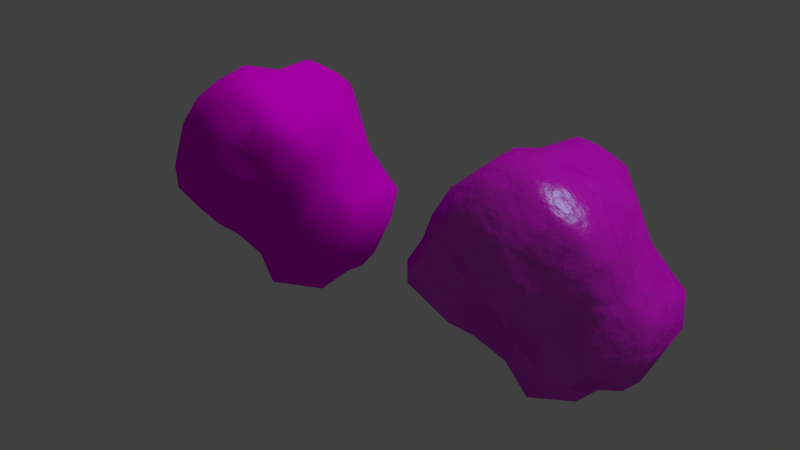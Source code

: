 # Source: rock5.blend  (saved by Blender 2.73.0; exported with 4.5.12 LTS)
import bpy
from mathutils import Matrix  # noqa: F401  (used for matrix-valued properties, if any)

bpy.ops.wm.read_factory_settings(use_empty=True)
scene = bpy.context.scene
scene.name = 'Scene'

# ---- collections
col_collection_1 = bpy.data.collections.new('Collection 1'); scene.collection.children.link(col_collection_1)

# ---- images (referenced by path relative to the original .blend; pixels are not part of the script)
import os
ASSET_DIR = os.environ.get("B2B_ASSET_DIR", "")  # directory of the original .blend (textures are referenced by path, not embedded)
HERE = os.path.dirname(os.path.abspath(__file__))  # packed textures are extracted next to this script under _unpacked/

def load_image(name, relpath, width, height, colorspace="sRGB"):
    """Load a texture the original file referenced (path relative to the .blend, or extracted next to this script)."""
    p = next((c for c in (os.path.join(HERE, relpath), os.path.join(ASSET_DIR, relpath)) if relpath and os.path.exists(c)), "")
    if p:
        img = bpy.data.images.load(p, check_existing=True)
        img.name = name
    else:  # same state as the original file: an image datablock whose file is absent (Cycles renders it pink)
        img = bpy.data.images.new(name, width, height)
        img.source = "FILE"
        img.filepath = "//" + (relpath or name)
    img.colorspace_settings.name = colorspace
    return img
img_icetexture_png = load_image('IceTexture.png', 'IceTexture.png', 1024, 1024, 'sRGB')
img_ice_ice_baby___blue_stock_texture_by_jrmb_stock_d690u7c_png = load_image('ice_ice_baby___blue_stock_texture_by_jrmb_stock-d690u7c.png', 'ice_ice_baby___blue_stock_texture_by_jrmb_stock-d690u7c.png', 1024, 1024, 'sRGB')

# ---- materials (node trees are filled in below, after node groups)
mat_material = bpy.data.materials.new('Material')
mat_material.alpha_threshold = 0.0
mat_material.roughness = 0.5
mat_material.line_color = (0.0, 0.0, 0.0, 1.0)
mat_material_003 = bpy.data.materials.new('Material.003')
mat_material_003.alpha_threshold = 0.0
mat_material_003.diffuse_color = (1.0, 1.0, 1.0, 1.0)
mat_material_003.roughness = 0.5

# ---- material node trees
mat_material.use_nodes = True; mat_material.node_tree.nodes.clear()
_N = mat_material.node_tree.nodes; _L = mat_material.node_tree.links
n0 = _N.new('ShaderNodeTexCoord'); n0.name = 'Texture Coordinate'; n0.location = (-943, 257)
n1 = _N.new('ShaderNodeMapping'); n1.name = 'Mapping'; n1.location = (-645, 271)
n1.vector_type = 'TEXTURE'
n2 = _N.new('ShaderNodeBsdfDiffuse'); n2.name = 'Diffuse BSDF'; n2.location = (412, 398)
n3 = _N.new('ShaderNodeMix'); n3.name = 'Mix'; n3.location = (145, 426)
n3.data_type = 'RGBA'
n4 = _N.new('ShaderNodeTexImage'); n4.name = 'Image Texture'; n4.location = (-228, 527)
n4.width = 222
n4.image = img_icetexture_png
n5 = _N.new('ShaderNodeTexImage'); n5.name = 'Image Texture.001'; n5.location = (-217, 264)
n5.width = 190
n5.image = img_ice_ice_baby___blue_stock_texture_by_jrmb_stock_d690u7c_png
n6 = _N.new('ShaderNodeBsdfAnisotropic'); n6.name = 'Glossy BSDF'; n6.location = (410, 248)
n6.distribution = 'BECKMANN'
n6.inputs[0].default_value = (0.1604, 0.4026, 0.4822, 1.0)
n6.inputs[1].default_value = 0.3979
n7 = _N.new('ShaderNodeMixShader'); n7.name = 'Mix Shader'; n7.location = (664, 396)
n8 = _N.new('ShaderNodeBump'); n8.name = 'Bump'; n8.location = (151, 207)
n8.inputs[0].default_value = 0.47
n8.inputs[1].default_value = 0.6
n8.inputs[2].default_value = 1.0
n9 = _N.new('ShaderNodeTexNoise'); n9.name = 'Noise Texture'; n9.location = (-363, 768)
n9.inputs[3].default_value = 7.6
n10 = _N.new('ShaderNodeValToRGB'); n10.name = 'ColorRamp'; n10.location = (-129, 780)
while len(n10.color_ramp.elements) > 1: n10.color_ramp.elements.remove(n10.color_ramp.elements[-1])
n10.color_ramp.elements[0].position = 0.1227; n10.color_ramp.elements[0].color = (0.0, 0.0, 0.0, 1.0)
_e = n10.color_ramp.elements.new(0.4136); _e.color = (1.0, 1.0, 1.0, 1.0)
n11 = _N.new('ShaderNodeMix'); n11.name = 'Mix.001'; n11.location = (406, 718)
n11.data_type = 'RGBA'
n11.inputs[0].default_value = 0.2
n11.inputs[6].default_value = (0.0, 0.0, 0.0, 1.0)
n12 = _N.new('ShaderNodeOutputMaterial'); n12.name = 'Material Output'; n12.location = (869, 393)
_L.new(n0.outputs[2], n1.inputs[0])
_L.new(n1.outputs[0], n4.inputs[0])
_L.new(n1.outputs[0], n5.inputs[0])
_L.new(n3.outputs[2], n2.inputs[0])
_L.new(n9.outputs[1], n10.inputs[0])
_L.new(n4.outputs[0], n3.inputs[6])
_L.new(n5.outputs[0], n3.inputs[7])
_L.new(n6.outputs[0], n7.inputs[2])
_L.new(n2.outputs[0], n7.inputs[1])
_L.new(n7.outputs[0], n12.inputs[0])
_L.new(n10.outputs[0], n3.inputs[0])
_L.new(n8.outputs[0], n6.inputs[4])
_L.new(n8.outputs[0], n2.inputs[2])
_L.new(n9.outputs[1], n8.inputs[3])
_L.new(n11.outputs[2], n7.inputs[0])
_L.new(n10.outputs[0], n11.inputs[7])
n12.is_active_output = True
mat_material_003.use_nodes = True; mat_material_003.node_tree.nodes.clear()
_N = mat_material_003.node_tree.nodes; _L = mat_material_003.node_tree.links
n0 = _N.new('ShaderNodeOutputMaterial'); n0.name = 'Material Output'; n0.location = (300, 300)
n1 = _N.new('ShaderNodeBsdfDiffuse'); n1.name = 'Diffuse BSDF'; n1.location = (10, 300)
n2 = _N.new('ShaderNodeTexImage'); n2.name = 'Image Texture'; n2.location = (-180, 300)
n2.width = 140
_L.new(n1.outputs[0], n0.inputs[0])
_L.new(n2.outputs[0], n1.inputs[0])
n0.is_active_output = True

# ---- world
world_world = bpy.data.worlds.new('World'); scene.world = world_world
world_world.color = (0.05088, 0.05088, 0.05088)
world_world.use_sun_shadow = False
world_world.sun_shadow_jitter_overblur = 0.0
world_world.cycles.sampling_method = 'MANUAL'
world_world.cycles.sample_map_resolution = 256

# ---- lights
light_sun = bpy.data.lights.new('Sun', 'SUN')
light_sun.transmission_factor = 0.0
light_sun.angle = 0.1993
light_sun.energy = 1.0
light_sun.shadow_buffer_clip_start = 0.5
light_sun.shadow_soft_size = 0.1
light_sun.shadow_cascade_max_distance = 1000.0
light_sun.cycles.use_multiple_importance_sampling = False

# ---- meshes
me_cube = bpy.data.meshes.new('Cube')
me_cube.from_pydata([(-1.345, -0.9227, -0.3354), (-1.545, -0.332, -0.8971), (-1.075, 0.2937, -2.758), (-0.02629, -0.6449, -1.509), (-2.793, -1.139, 0.8379), (-3.689, 0.4121, -1.472), (0.001886, -0.2335, -3.154), (-1.141, 1.576, -3.099), (0.2426, 1.602, -3.958), (0.1124, 3.338, -1.556), (1.439, 1.627, -2.998), (-2.878, 0.6767, -2.533), (-3.385, 2.432, -0.1105), (-0.3064, 3.636, -0.6134), (-3.147, 2.968, -0.7542), (-0.8939, 2.958, 1.791), (-2.471, 3.476, -0.0186), (-1.164, 3.523, 0.2976), (-0.6179, 3.652, 0.0934), (0.7714, 2.892, -2.135), (-2.298, 3.367, -1.38), (1.382, 3.228, -0.6297), (0.6117, 3.24, 0.04019), (-1.346, 2.303, -2.889), (-3.713, -0.5677, -0.9726), (1.191, 3.17, -1.559), (-3.604, -0.7094, -0.1701), (-0.2321, 2.993, 1.853), (0.6169, 1.25, -3.835), (2.77, 2.387, -0.1232), (0.7687, 2.248, -3.594), (1.158, 2.253, 2.097), (1.748, 2.325, 0.9014), (0.5289, 2.979, -3.013), (-3.286, 1.573, 0.458), (0.5794, 2.867, 2.464), (1.569, 1.594, 2.43), (0.7081, 1.88, 2.783), (-3.181, 1.881, -1.085), (0.8463, 3.006, 1.14), (0.06984, 2.069, 3.213), (-1.373, 0.9156, -2.897), (-0.4436, 2.09, 3.245), (-1.259, 1.646, 2.859), (0.1789, 0.4985, 3.108), (-0.5152, 0.847, 3.184), (-3.377, 0.2317, 0.7296), (-0.9249, 3.158, -1.918), (-0.9463, 0.06952, 3.484), (-2.831, 1.245, 1.567), (-3.098, 2.611, 0.3251), (-1.187, -0.7795, 3.208), (-2.382, 1.951, 1.397), (1.607, -0.9915, 2.81), (-2.471, -1.141, 1.673), (1.159, -1.62, 2.773), (-1.059, -1.679, 2.682), (-2.272, -1.215, -0.3058), (0.9228, -1.064, -0.2264), (1.669, -1.444, 2.35), (-1.54, -1.316, 0.2749), (1.051, -1.721, 1.117), (2.134, -0.6548, 2.224), (-2.409, -0.5113, 2.19), (2.167, -0.9124, 1.582), (0.1266, -1.512, 3.164), (-2.732, -1.223, 0.1388), (-0.04918, -2.181, 0.8233), (0.1422, -1.615, -0.045), (2.397, -0.2821, 0.7739), (3.145, 1.645, -0.6866), (-1.981, -1.561, 1.461), (0.5068, -1.935, 0.5624), (1.718, -1.131, 0.4875), (1.39, -1.536, 0.9667), (2.653, 1.857, 0.2246), (0.2725, -1.931, 2.115), (2.702, 0.7631, 0.05423), (-2.604, 1.311, -2.559), (-3.603, 0.2968, -0.02749), (-0.6494, -1.139, -0.2069), (-0.7844, -1.942, 1.696), (-0.8074, -1.582, 0.5152), (0.1552, -1.284, -0.8094), (-0.9287, -0.2464, -1.074), (0.8331, -1.034, -1.58), (0.7591, -0.06018, -2.782), (0.3694, -0.5299, -2.384), (2.091, -1.011, -0.2797), (-2.925, -0.5156, -1.388), (-3.146, 2.762, -1.191), (1.292, -0.3798, -2.208), (2.154, 2.792, -1.282), (1.331, 2.375, -2.543), (0.007326, 3.239, -2.752), (-2.529, 2.378, -1.915), (1.745, -0.9603, -1.041), (2.45, 1.111, -2.285), (2.101, -0.1724, -1.963), (1.383, 0.9613, -2.948), (1.831, -0.7945, -1.861), (2.31, 0.475, -2.293), (2.938, 0.4547, -0.9015), (2.296, 1.844, -2.21), (-2.189, 0.3767, -2.468), (-3.878, 0.008948, -0.5657), (-2.941, 0.2365, -2.291), (0.08365, 2.876, 2.69), (1.999, 0.8598, 2.341), (-1.689, 0.6038, 2.847), (-2.45, -0.6117, -1.209), (1.116, 0.8392, 2.875), (-2.206, 1.446, 2.522), (1.125, -1.515, 1.654), (-1.015, 2.373, 2.629), (-3.454, 1.052, -1.001), (-0.6504, 2.238, -3.151), (-0.3014, -1.237, 3.419), (-0.4693, -0.3721, 3.48), (1.85, 1.951, 1.243), (2.22, -0.2436, 1.763), (-2.179, 2.782, 0.9793), (1.527, 2.777, 0.3794), (2.509, 0.1457, 0.5586), (-1.655, -1.196, 2.693), (-1.882, 2.501, 1.848), (1.187, 0.08859, 2.982), (-0.0009642, -2.29, 1.428), (0.2654, -0.7423, 3.628)], [], [(116, 94, 8), (84, 1, 104), (28, 6, 8), (30, 33, 93), (52, 49, 112), (39, 22, 27), (31, 40, 37), (75, 29, 32), (114, 107, 27), (114, 42, 107), (118, 51, 117), (108, 126, 120), (115, 5, 105), (115, 105, 79), (73, 74, 58), (6, 3, 2), (88, 96, 102), (100, 98, 96), (87, 6, 86), (73, 96, 88), (116, 47, 94), (7, 8, 41), (94, 30, 8), (40, 31, 35), (42, 43, 45), (24, 66, 26), (69, 73, 88), (41, 106, 11), (48, 118, 45), (52, 50, 49), (108, 69, 123), (1, 0, 110), (18, 22, 13), (53, 126, 128), (89, 24, 106), (97, 99, 10), (41, 2, 104), (39, 122, 21), (9, 47, 13), (125, 121, 52), (99, 97, 101), (15, 18, 17), (54, 63, 46), (95, 20, 23), (38, 90, 95), (38, 5, 115), (41, 11, 7), (38, 78, 5), (32, 31, 119), (23, 7, 78), (19, 33, 9), (15, 17, 121), (8, 7, 116), (101, 97, 102), (28, 10, 99), (49, 34, 46), (30, 28, 8), (78, 38, 95), (92, 29, 70), (70, 102, 97), (7, 11, 78), (104, 110, 89), (103, 92, 70), (15, 125, 114), (78, 95, 23), (14, 90, 12), (6, 28, 86), (102, 96, 98), (41, 104, 106), (46, 4, 54), (93, 92, 103), (19, 93, 33), (10, 93, 103), (103, 97, 10), (42, 114, 43), (9, 33, 94), (23, 47, 116), (91, 86, 99), (123, 102, 77), (112, 125, 52), (12, 50, 14), (52, 121, 50), (87, 86, 91), (93, 19, 25), (64, 74, 73), (12, 34, 50), (4, 66, 71), (9, 13, 25), (2, 84, 104), (16, 14, 50), (49, 46, 63), (19, 9, 25), (110, 104, 1), (16, 50, 121), (16, 18, 13), (14, 16, 20), (46, 79, 105), (4, 26, 66), (16, 121, 17), (89, 110, 57), (106, 5, 11), (91, 101, 98), (14, 20, 90), (46, 34, 79), (22, 18, 27), (46, 26, 4), (13, 20, 16), (0, 57, 110), (10, 28, 30), (112, 114, 125), (21, 25, 13), (32, 29, 122), (50, 34, 49), (15, 27, 18), (21, 92, 25), (126, 62, 120), (24, 57, 66), (27, 15, 114), (29, 21, 122), (94, 47, 9), (30, 94, 33), (102, 123, 69), (114, 112, 43), (64, 59, 74), (12, 90, 38), (37, 111, 36), (20, 13, 47), (64, 69, 120), (13, 22, 21), (51, 109, 63), (39, 21, 22), (92, 21, 29), (69, 64, 73), (34, 38, 115), (123, 36, 108), (104, 89, 106), (10, 30, 93), (77, 75, 119), (16, 17, 18), (54, 4, 71), (24, 26, 105), (99, 86, 28), (62, 126, 53), (77, 70, 75), (70, 29, 75), (20, 47, 23), (24, 105, 5), (95, 90, 20), (25, 92, 93), (42, 45, 40), (77, 119, 123), (75, 32, 119), (41, 6, 2), (119, 36, 123), (70, 97, 103), (34, 115, 79), (119, 31, 36), (107, 42, 40), (102, 70, 77), (35, 32, 39), (128, 126, 111), (69, 108, 120), (15, 121, 125), (12, 38, 34), (63, 112, 49), (109, 112, 63), (109, 48, 43), (48, 45, 43), (43, 112, 109), (51, 48, 109), (118, 48, 51), (117, 128, 118), (44, 111, 37), (44, 45, 118), (36, 31, 37), (44, 128, 111), (44, 37, 40), (118, 128, 44), (40, 45, 44), (107, 40, 35), (6, 41, 8), (122, 39, 32), (36, 111, 108), (39, 107, 35), (108, 111, 126), (32, 35, 31), (27, 107, 39), (76, 81, 127), (65, 117, 56), (83, 58, 68), (84, 3, 80), (113, 61, 74), (55, 76, 113), (55, 113, 59), (83, 80, 3), (56, 76, 65), (0, 80, 82), (61, 113, 76), (74, 61, 72), (117, 124, 56), (61, 127, 72), (127, 81, 67), (68, 82, 80), (82, 81, 71), (120, 62, 64), (102, 69, 88), (105, 26, 46), (127, 61, 76), (96, 73, 58), (85, 96, 58), (68, 58, 74), (67, 72, 127), (124, 51, 63), (55, 128, 65), (71, 60, 82), (81, 56, 71), (91, 85, 87), (68, 72, 67), (82, 68, 67), (60, 0, 82), (74, 72, 68), (53, 59, 62), (59, 64, 62), (83, 3, 85), (100, 96, 85), (81, 76, 56), (65, 76, 55), (59, 53, 55), (81, 82, 67), (51, 124, 117), (1, 84, 0), (55, 53, 128), (85, 91, 100), (63, 54, 124), (3, 84, 2), (68, 80, 83), (6, 87, 3), (74, 59, 113), (56, 54, 71), (54, 56, 124), (3, 87, 85), (128, 117, 65), (85, 58, 83), (0, 60, 57), (84, 80, 0), (60, 71, 57), (71, 66, 57), (57, 24, 89), (23, 116, 7), (5, 106, 24), (99, 101, 91), (98, 101, 102), (100, 91, 98), (78, 11, 5)])
me_cube.polygons.foreach_set('use_smooth', [True] * 254)
_uv = me_cube.uv_layers.new(name='UVMap')
_uv.uv.foreach_set('vector', [0.9543, 0.4184, 0.9727, 0.3292, 0.9972, 0.4764, 0.8775, 0.67, 0.8179, 0.6596, 0.8788, 0.5791, 1.014, 0.4925, 1.003, 0.623, 0.9972, 0.4764, 1.012, 0.4156, 0.9974, 0.3493, 1.041, 0.3514, 0.7001, 0.3201, 0.686, 0.3952, 0.6373, 0.3438, 1.066, 0.01448, 0.9949, 0.09614, 0.6195, 0.1094, 0.4186, 0.1426, 0.5218, 0.2212, 0.4745, 0.205, 0.2145, 0.2503, 0.183, 0.2355, 0.256, 0.1361, 0.6065, 0.2201, 0.5245, 0.1308, 0.6195, 0.1094, 0.6065, 0.2201, 0.5521, 0.2354, 0.5245, 0.1308, 0.5178, 0.4419, 0.5466, 0.496, 0.5024, 0.5134, 0.3773, 0.2979, 0.4368, 0.3755, 0.35, 0.4175, 0.7958, 0.4973, 0.8039, 0.5605, 0.7628, 0.5725, 0.7958, 0.4973, 0.7628, 0.5725, 0.7455, 0.5352, 0.3062, 0.5894, 0.3557, 0.6253, 0.2573, 0.7148, 1.003, 0.623, 1.013, 0.7267, 0.9367, 0.5842, 0.2439, 0.5884, 0.1862, 0.6302, 0.1868, 0.4287, 0.1388, 0.6165, 0.131, 0.5419, 0.1862, 0.6302, 0.03426, 0.656, 0.002569, 0.623, 0.04388, 0.5866, 0.3062, 0.5894, 0.1862, 0.6302, 0.2439, 0.5884, 0.9543, 0.4184, 0.9189, 0.3058, 0.9727, 0.3292, 0.936, 0.4738, 0.9972, 0.4764, 0.924, 0.5282, 0.9727, 0.3292, 1.012, 0.4156, 0.9972, 0.4764, 0.5218, 0.2212, 0.4186, 0.1426, 0.4325, 0.1229, 0.5521, 0.2354, 0.5947, 0.2876, 0.5374, 0.3321, 0.7737, 0.628, 0.7075, 0.6798, 0.7374, 0.6227, 0.2937, 0.447, 0.3062, 0.5894, 0.2439, 0.5884, 0.924, 0.5282, 0.848, 0.5891, 0.8599, 0.5563, 0.5436, 0.4138, 0.5178, 0.4419, 0.5374, 0.3321, 0.7001, 0.3201, 0.7632, 0.3397, 0.686, 0.3952, 0.3773, 0.2979, 0.2937, 0.447, 0.2718, 0.4029, 0.8179, 0.6596, 0.7442, 0.7599, 0.8047, 0.6665, 0.8518, 0.1462, 0.9949, 0.09614, 0.9134, 0.1765, 0.4122, 0.4773, 0.4368, 0.3755, 0.4825, 0.4589, 0.8045, 0.646, 0.7737, 0.628, 0.848, 0.5891, 0.1096, 0.4287, 0.05608, 0.4773, 0.04914, 0.4256, 0.924, 0.5282, 0.9367, 0.5842, 0.8788, 0.5791, 0.2849, 0.07308, 0.1681, 0.1488, 0.06566, 0.1696, 0.9661, 0.244, 0.9189, 0.3058, 0.9134, 0.1765, 0.6792, 0.2518, 0.737, 0.2619, 0.7001, 0.3201, 0.05608, 0.4773, 0.1096, 0.4287, 0.1151, 0.4842, 0.6649, 0.1568, 0.8518, 0.1462, 0.8093, 0.1768, 0.6293, 0.6019, 0.6209, 0.5239, 0.7116, 0.5169, 0.8585, 0.4057, 0.8528, 0.3215, 0.923, 0.4176, 0.8112, 0.4309, 0.8227, 0.3781, 0.8585, 0.4057, 0.8112, 0.4309, 0.8039, 0.5605, 0.7958, 0.4973, 0.924, 0.5282, 0.8599, 0.5563, 0.936, 0.4738, 0.8112, 0.4309, 0.8711, 0.5041, 0.8039, 0.5605, 0.256, 0.1361, 0.4186, 0.1426, 0.3014, 0.1706, 0.923, 0.4176, 0.936, 0.4738, 0.8711, 0.5041, 1.01, 0.2978, 0.9974, 0.3493, 0.9661, 0.244, 0.6649, 0.1568, 0.8093, 0.1768, 0.737, 0.2619, 0.9972, 0.4764, 0.936, 0.4738, 0.9543, 0.4184, 0.1151, 0.4842, 0.1096, 0.4287, 0.1868, 0.4287, 0.01412, 0.4925, 0.04914, 0.4256, 0.05608, 0.4773, 0.686, 0.3952, 0.7429, 0.4122, 0.7116, 0.5169, 1.012, 0.4156, 1.014, 0.4925, 0.9972, 0.4764, 0.8711, 0.5041, 0.8112, 0.4309, 0.8585, 0.4057, 0.09874, 0.2554, 0.183, 0.2355, 0.1781, 0.3233, 0.1781, 0.3233, 0.1868, 0.4287, 0.1096, 0.4287, 0.936, 0.4738, 0.8599, 0.5563, 0.8711, 0.5041, 0.8788, 0.5791, 0.8047, 0.6665, 0.8045, 0.646, 0.09463, 0.3699, 0.09874, 0.2554, 0.1781, 0.3233, 0.6649, 0.1568, 0.6792, 0.2518, 0.6065, 0.2201, 0.8711, 0.5041, 0.8585, 0.4057, 0.923, 0.4176, 0.8091, 0.3533, 0.8227, 0.3781, 0.7765, 0.374, 0.002569, 0.623, 0.01412, 0.4925, 0.04388, 0.5866, 0.1868, 0.4287, 0.1862, 0.6302, 0.131, 0.5419, 0.924, 0.5282, 0.8788, 0.5791, 0.848, 0.5891, 0.7116, 0.5169, 0.6736, 0.6387, 0.6293, 0.6019, 0.04072, 0.3514, 0.09874, 0.2554, 0.09463, 0.3699, 1.01, 0.2978, 1.041, 0.3514, 0.9974, 0.3493, 0.04914, 0.4256, 0.04072, 0.3514, 0.09463, 0.3699, 0.09463, 0.3699, 0.1096, 0.4287, 0.04914, 0.4256, 0.5521, 0.2354, 0.6065, 0.2201, 0.5947, 0.2876, 0.9661, 0.244, 0.9974, 0.3493, 0.9727, 0.3292, 0.923, 0.4176, 0.9189, 0.3058, 0.9543, 0.4184, 0.09175, 0.5997, 0.04388, 0.5866, 0.05608, 0.4773, 0.2718, 0.4029, 0.1868, 0.4287, 0.2283, 0.3558, 0.6373, 0.3438, 0.6792, 0.2518, 0.7001, 0.3201, 0.7765, 0.374, 0.7632, 0.3397, 0.8091, 0.3533, 0.7001, 0.3201, 0.737, 0.2619, 0.7632, 0.3397, 0.03426, 0.656, 0.04388, 0.5866, 0.09175, 0.5997, 0.04072, 0.3514, 0.01038, 0.2978, 0.03427, 0.2426, 0.349, 0.4956, 0.3557, 0.6253, 0.3062, 0.5894, 0.7765, 0.374, 0.7429, 0.4122, 0.7632, 0.3397, 0.6736, 0.6387, 0.7075, 0.6798, 0.61, 0.656, 0.9661, 0.244, 0.9134, 0.1765, 1.034, 0.2426, 0.9367, 0.5842, 0.8775, 0.67, 0.8788, 0.5791, 0.796, 0.2741, 0.8091, 0.3533, 0.7632, 0.3397, 0.686, 0.3952, 0.7116, 0.5169, 0.6209, 0.5239, 1.01, 0.2978, 0.9661, 0.244, 1.034, 0.2426, 0.8047, 0.6665, 0.8788, 0.5791, 0.8179, 0.6596, 0.796, 0.2741, 0.7632, 0.3397, 0.737, 0.2619, 0.796, 0.2741, 0.8518, 0.1462, 0.9134, 0.1765, 0.8091, 0.3533, 0.796, 0.2741, 0.8528, 0.3215, 0.7116, 0.5169, 0.7455, 0.5352, 0.7628, 0.5725, 0.6736, 0.6387, 0.7374, 0.6227, 0.7075, 0.6798, 0.796, 0.2741, 0.737, 0.2619, 0.8093, 0.1768, 0.8045, 0.646, 0.8047, 0.6665, 0.733, 0.7192, 0.848, 0.5891, 0.8039, 0.5605, 0.8599, 0.5563, 0.09175, 0.5997, 0.1151, 0.4842, 0.131, 0.5419, 0.8091, 0.3533, 0.8528, 0.3215, 0.8227, 0.3781, 0.7116, 0.5169, 0.7429, 0.4122, 0.7455, 0.5352, 0.9949, 0.09614, 0.8518, 0.1462, 0.6195, 0.1094, 0.7116, 0.5169, 0.7374, 0.6227, 0.6736, 0.6387, 0.9134, 0.1765, 0.8528, 0.3215, 0.796, 0.2741, 0.7442, 0.7599, 0.733, 0.7192, 0.8047, 0.6665, 0.04914, 0.4256, 0.01412, 0.4925, 0.0121, 0.4156, 0.6373, 0.3438, 0.6065, 0.2201, 0.6792, 0.2518, 1.066, 0.1696, 1.034, 0.2426, 0.9134, 0.1765, 0.256, 0.1361, 0.183, 0.2355, 0.1681, 0.1488, 0.7632, 0.3397, 0.7429, 0.4122, 0.686, 0.3952, 0.6649, 0.1568, 0.6195, 0.1094, 0.8518, 0.1462, 0.06566, 0.1696, 0.09874, 0.2554, 0.03427, 0.2426, 0.4368, 0.3755, 0.3737, 0.4522, 0.35, 0.4175, 0.7737, 0.628, 0.733, 0.7192, 0.7075, 0.6798, 0.6195, 0.1094, 0.6649, 0.1568, 0.6065, 0.2201, 0.183, 0.2355, 0.06566, 0.1696, 0.1681, 0.1488, 0.9727, 0.3292, 0.9189, 0.3058, 0.9661, 0.244, 1.012, 0.4156, 0.9727, 0.3292, 0.9974, 0.3493, 0.1868, 0.4287, 0.2718, 0.4029, 0.2937, 0.447, 0.6065, 0.2201, 0.6373, 0.3438, 0.5947, 0.2876, 0.349, 0.4956, 0.398, 0.5308, 0.3557, 0.6253, 0.7765, 0.374, 0.8227, 0.3781, 0.8112, 0.4309, 0.4745, 0.205, 0.4414, 0.3001, 0.4019, 0.2224, 0.8528, 0.3215, 0.9134, 0.1765, 0.9189, 0.3058, 0.349, 0.4956, 0.2937, 0.447, 0.35, 0.4175, 0.9134, 0.1765, 0.9949, 0.09614, 1.066, 0.1696, 0.5466, 0.496, 0.5946, 0.391, 0.6209, 0.5239, 1.066, 0.01448, 1.066, 0.1696, 0.9949, 0.09614, 0.09874, 0.2554, 0.06566, 0.1696, 0.183, 0.2355, 0.2937, 0.447, 0.349, 0.4956, 0.3062, 0.5894, 0.7429, 0.4122, 0.8112, 0.4309, 0.7958, 0.4973, 0.2718, 0.4029, 0.4019, 0.2224, 0.3773, 0.2979, 0.8788, 0.5791, 0.8045, 0.646, 0.848, 0.5891, 0.04914, 0.4256, 0.0121, 0.4156, 0.04072, 0.3514, 0.2283, 0.3558, 0.2145, 0.2503, 0.3014, 0.1706, 0.796, 0.2741, 0.8093, 0.1768, 0.8518, 0.1462, 0.6293, 0.6019, 0.6736, 0.6387, 0.61, 0.656, 0.7737, 0.628, 0.7374, 0.6227, 0.7628, 0.5725, 0.05608, 0.4773, 0.04388, 0.5866, 0.01412, 0.4925, 0.3737, 0.4522, 0.4368, 0.3755, 0.4122, 0.4773, 0.2283, 0.3558, 0.1781, 0.3233, 0.2145, 0.2503, 0.1781, 0.3233, 0.183, 0.2355, 0.2145, 0.2503, 0.8528, 0.3215, 0.9189, 0.3058, 0.923, 0.4176, 0.7737, 0.628, 0.7628, 0.5725, 0.8039, 0.5605, 0.8585, 0.4057, 0.8227, 0.3781, 0.8528, 0.3215, 0.03427, 0.2426, 0.09874, 0.2554, 0.04072, 0.3514, 0.5521, 0.2354, 0.5374, 0.3321, 0.5218, 0.2212, 0.2283, 0.3558, 0.3014, 0.1706, 0.2718, 0.4029, 0.2145, 0.2503, 0.256, 0.1361, 0.3014, 0.1706, 0.924, 0.5282, 1.003, 0.623, 0.9367, 0.5842, 0.3014, 0.1706, 0.4019, 0.2224, 0.2718, 0.4029, 0.1781, 0.3233, 0.1096, 0.4287, 0.09463, 0.3699, 0.7429, 0.4122, 0.7958, 0.4973, 0.7455, 0.5352, 0.3014, 0.1706, 0.4186, 0.1426, 0.4019, 0.2224, 0.5245, 0.1308, 0.5521, 0.2354, 0.5218, 0.2212, 0.1868, 0.4287, 0.1781, 0.3233, 0.2283, 0.3558, 0.4325, 0.1229, 0.256, 0.1361, 0.2849, 0.07308, 0.4825, 0.4589, 0.4368, 0.3755, 0.4414, 0.3001, 0.2937, 0.447, 0.3773, 0.2979, 0.35, 0.4175, 0.6649, 0.1568, 0.737, 0.2619, 0.6792, 0.2518, 0.7765, 0.374, 0.8112, 0.4309, 0.7429, 0.4122, 0.6209, 0.5239, 0.6373, 0.3438, 0.686, 0.3952, 0.5946, 0.391, 0.6373, 0.3438, 0.6209, 0.5239, 0.5946, 0.391, 0.5436, 0.4138, 0.5947, 0.2876, 0.5436, 0.4138, 0.5374, 0.3321, 0.5947, 0.2876, 0.5947, 0.2876, 0.6373, 0.3438, 0.5946, 0.391, 0.5466, 0.496, 0.5436, 0.4138, 0.5946, 0.391, 0.5178, 0.4419, 0.5436, 0.4138, 0.5466, 0.496, 0.5024, 0.5134, 0.4825, 0.4589, 0.5178, 0.4419, 0.4955, 0.3469, 0.4414, 0.3001, 0.4745, 0.205, 0.4955, 0.3469, 0.5374, 0.3321, 0.5178, 0.4419, 0.4019, 0.2224, 0.4186, 0.1426, 0.4745, 0.205, 0.4955, 0.3469, 0.4825, 0.4589, 0.4414, 0.3001, 0.4955, 0.3469, 0.4745, 0.205, 0.5218, 0.2212, 0.5178, 0.4419, 0.4825, 0.4589, 0.4955, 0.3469, 0.5218, 0.2212, 0.5374, 0.3321, 0.4955, 0.3469, 0.5245, 0.1308, 0.5218, 0.2212, 0.4325, 0.1229, 1.003, 0.623, 0.924, 0.5282, 0.9972, 0.4764, 0.1681, 0.1488, 0.2849, 0.07308, 0.256, 0.1361, 0.4019, 0.2224, 0.4414, 0.3001, 0.3773, 0.2979, 0.2849, 0.07308, 0.5245, 0.1308, 0.4325, 0.1229, 0.3773, 0.2979, 0.4414, 0.3001, 0.4368, 0.3755, 0.256, 0.1361, 0.4325, 0.1229, 0.4186, 0.1426, 0.6195, 0.1094, 0.5245, 0.1308, 0.2849, 0.07308, 0.4611, 0.6246, 0.5274, 0.6784, 0.466, 0.7161, 0.4808, 0.5373, 0.5024, 0.5134, 0.5356, 0.5903, 0.1275, 0.8295, 0.2573, 0.7148, 0.3721, 0.8728, 0.8775, 0.67, 1.013, 0.7267, 0.6591, 0.8768, 0.4015, 0.5892, 0.3835, 0.6529, 0.3557, 0.6253, 0.4294, 0.5411, 0.4611, 0.6246, 0.4015, 0.5892, 0.4294, 0.5411, 0.4015, 0.5892, 0.398, 0.5308, 0.9205, 0.8451, 0.6591, 0.8768, 1.013, 0.7267, 0.5356, 0.5903, 0.4611, 0.6246, 0.4808, 0.5373, 0.7442, 0.7599, 0.6591, 0.8768, 0.5706, 0.7914, 0.3835, 0.6529, 0.4015, 0.5892, 0.4611, 0.6246, 0.3557, 0.6253, 0.3835, 0.6529, 0.3925, 0.7651, 0.5024, 0.5134, 0.5686, 0.5559, 0.5356, 0.5903, 0.3835, 0.6529, 0.466, 0.7161, 0.3925, 0.7651, 0.466, 0.7161, 0.5274, 0.6784, 0.4595, 0.7784, 0.3721, 0.8728, 0.5706, 0.7914, 0.6591, 0.8768, 0.5706, 0.7914, 0.5274, 0.6784, 0.61, 0.656, 0.35, 0.4175, 0.3737, 0.4522, 0.349, 0.4956, 0.1868, 0.4287, 0.2937, 0.447, 0.2439, 0.5884, 0.7628, 0.5725, 0.7374, 0.6227, 0.7116, 0.5169, 0.466, 0.7161, 0.3835, 0.6529, 0.4611, 0.6246, 0.1862, 0.6302, 0.3062, 0.5894, 0.2573, 0.7148, 0.1095, 0.7166, 0.1862, 0.6302, 0.2573, 0.7148, 0.3721, 0.8728, 0.2573, 0.7148, 0.3557, 0.6253, 0.4595, 0.7784, 0.3925, 0.7651, 0.466, 0.7161, 0.5686, 0.5559, 0.5466, 0.496, 0.6209, 0.5239, 0.4294, 0.5411, 0.4825, 0.4589, 0.4808, 0.5373, 0.61, 0.656, 0.664, 0.7461, 0.5706, 0.7914, 0.5274, 0.6784, 0.5356, 0.5903, 0.61, 0.656, 0.09175, 0.5997, 0.1095, 0.7166, 0.03426, 0.656, 0.3721, 0.8728, 0.3925, 0.7651, 0.4595, 0.7784, 0.5706, 0.7914, 0.3721, 0.8728, 0.4595, 0.7784, 0.664, 0.7461, 0.7442, 0.7599, 0.5706, 0.7914, 0.3557, 0.6253, 0.3925, 0.7651, 0.3721, 0.8728, 0.4122, 0.4773, 0.398, 0.5308, 0.3737, 0.4522, 0.398, 0.5308, 0.349, 0.4956, 0.3737, 0.4522, 0.1275, 0.8295, 0.01281, 0.7267, 0.1095, 0.7166, 0.1388, 0.6165, 0.1862, 0.6302, 0.1095, 0.7166, 0.5274, 0.6784, 0.4611, 0.6246, 0.5356, 0.5903, 0.4808, 0.5373, 0.4611, 0.6246, 0.4294, 0.5411, 0.398, 0.5308, 0.4122, 0.4773, 0.4294, 0.5411, 0.5274, 0.6784, 0.5706, 0.7914, 0.4595, 0.7784, 0.5466, 0.496, 0.5686, 0.5559, 0.5024, 0.5134, 0.8179, 0.6596, 0.8775, 0.67, 0.7442, 0.7599, 0.4294, 0.5411, 0.4122, 0.4773, 0.4825, 0.4589, 0.1095, 0.7166, 0.09175, 0.5997, 0.1388, 0.6165, 0.6209, 0.5239, 0.6293, 0.6019, 0.5686, 0.5559, 1.013, 0.7267, 0.8775, 0.67, 0.9367, 0.5842, 0.3721, 0.8728, 0.6591, 0.8768, 0.9205, 0.8451, 0.002569, 0.623, 0.03426, 0.656, 0.01281, 0.7267, 0.3557, 0.6253, 0.398, 0.5308, 0.4015, 0.5892, 0.5356, 0.5903, 0.6293, 0.6019, 0.61, 0.656, 0.6293, 0.6019, 0.5356, 0.5903, 0.5686, 0.5559, 0.01281, 0.7267, 0.03426, 0.656, 0.1095, 0.7166, 0.4825, 0.4589, 0.5024, 0.5134, 0.4808, 0.5373, 0.1095, 0.7166, 0.2573, 0.7148, 0.1275, 0.8295, 0.7442, 0.7599, 0.664, 0.7461, 0.733, 0.7192, 0.8775, 0.67, 0.6591, 0.8768, 0.7442, 0.7599, 0.664, 0.7461, 0.61, 0.656, 0.733, 0.7192, 0.61, 0.656, 0.7075, 0.6798, 0.733, 0.7192, 0.733, 0.7192, 0.7737, 0.628, 0.8045, 0.646, 0.923, 0.4176, 0.9543, 0.4184, 0.936, 0.4738, 0.8039, 0.5605, 0.848, 0.5891, 0.7737, 0.628, 0.05608, 0.4773, 0.1151, 0.4842, 0.09175, 0.5997, 0.131, 0.5419, 0.1151, 0.4842, 0.1868, 0.4287, 0.1388, 0.6165, 0.09175, 0.5997, 0.131, 0.5419, 0.8711, 0.5041, 0.8599, 0.5563, 0.8039, 0.5605])
me_cube.materials.append(mat_material)
me_cube.use_remesh_preserve_volume = False
me_cube.use_remesh_preserve_attributes = False
me_cube.use_mirror_vertex_groups = False
me_cube.update()
me_cube_002 = bpy.data.meshes.new('Cube.002')
me_cube_002.from_pydata([(-1.345, -0.9227, -0.3354), (-1.545, -0.332, -0.8971), (-1.075, 0.2937, -2.758), (-0.02629, -0.6449, -1.509), (-2.793, -1.139, 0.8379), (-3.689, 0.4121, -1.472), (0.001886, -0.2335, -3.154), (-1.141, 1.576, -3.099), (0.2426, 1.602, -3.958), (0.1124, 3.338, -1.556), (1.439, 1.627, -2.998), (-2.878, 0.6767, -2.533), (-3.385, 2.432, -0.1105), (-0.3064, 3.636, -0.6134), (-3.147, 2.968, -0.7542), (-0.8939, 2.958, 1.791), (-2.471, 3.476, -0.0186), (-1.164, 3.523, 0.2976), (-0.6179, 3.652, 0.0934), (0.7714, 2.892, -2.135), (-2.298, 3.367, -1.38), (1.382, 3.228, -0.6297), (0.6117, 3.24, 0.04019), (-1.346, 2.303, -2.889), (-3.713, -0.5677, -0.9726), (1.191, 3.17, -1.559), (-3.604, -0.7094, -0.1701), (-0.2321, 2.993, 1.853), (0.6169, 1.25, -3.835), (2.77, 2.387, -0.1232), (0.7687, 2.248, -3.594), (1.158, 2.253, 2.097), (1.748, 2.325, 0.9014), (0.5289, 2.979, -3.013), (-3.286, 1.573, 0.458), (0.5794, 2.867, 2.464), (1.569, 1.594, 2.43), (0.7081, 1.88, 2.783), (-3.181, 1.881, -1.085), (0.8463, 3.006, 1.14), (0.06984, 2.069, 3.213), (-1.373, 0.9156, -2.897), (-0.4436, 2.09, 3.245), (-1.259, 1.646, 2.859), (0.1789, 0.4985, 3.108), (-0.5152, 0.847, 3.184), (-3.377, 0.2317, 0.7296), (-0.9249, 3.158, -1.918), (-0.9463, 0.06952, 3.484), (-2.831, 1.245, 1.567), (-3.098, 2.611, 0.3251), (-1.187, -0.7795, 3.208), (-2.382, 1.951, 1.397), (1.607, -0.9915, 2.81), (-2.471, -1.141, 1.673), (1.159, -1.62, 2.773), (-1.059, -1.679, 2.682), (-2.272, -1.215, -0.3058), (0.9228, -1.064, -0.2264), (1.669, -1.444, 2.35), (-1.54, -1.316, 0.2749), (1.051, -1.721, 1.117), (2.134, -0.6548, 2.224), (-2.409, -0.5113, 2.19), (2.167, -0.9124, 1.582), (0.1266, -1.512, 3.164), (-2.732, -1.223, 0.1388), (-0.04918, -2.181, 0.8233), (0.1422, -1.615, -0.045), (2.397, -0.2821, 0.7739), (3.145, 1.645, -0.6866), (-1.981, -1.561, 1.461), (0.5068, -1.935, 0.5624), (1.718, -1.131, 0.4875), (1.39, -1.536, 0.9667), (2.653, 1.857, 0.2246), (0.2725, -1.931, 2.115), (2.702, 0.7631, 0.05423), (-2.604, 1.311, -2.559), (-3.603, 0.2968, -0.02749), (-0.6494, -1.139, -0.2069), (-0.7844, -1.942, 1.696), (-0.8074, -1.582, 0.5152), (0.1552, -1.284, -0.8094), (-0.9287, -0.2464, -1.074), (0.8331, -1.034, -1.58), (0.7591, -0.06018, -2.782), (0.3694, -0.5299, -2.384), (2.091, -1.011, -0.2797), (-2.925, -0.5156, -1.388), (-3.146, 2.762, -1.191), (1.292, -0.3798, -2.208), (2.154, 2.792, -1.282), (1.331, 2.375, -2.543), (0.007326, 3.239, -2.752), (-2.529, 2.378, -1.915), (1.745, -0.9603, -1.041), (2.45, 1.111, -2.285), (2.101, -0.1724, -1.963), (1.383, 0.9613, -2.948), (1.831, -0.7945, -1.861), (2.31, 0.475, -2.293), (2.938, 0.4547, -0.9015), (2.296, 1.844, -2.21), (-2.189, 0.3767, -2.468), (-3.878, 0.008948, -0.5657), (-2.941, 0.2365, -2.291), (0.08365, 2.876, 2.69), (1.999, 0.8598, 2.341), (-1.689, 0.6038, 2.847), (-2.45, -0.6117, -1.209), (1.116, 0.8392, 2.875), (-2.206, 1.446, 2.522), (1.125, -1.515, 1.654), (-1.015, 2.373, 2.629), (-3.454, 1.052, -1.001), (-0.6504, 2.238, -3.151), (-0.3014, -1.237, 3.419), (-0.4693, -0.3721, 3.48), (1.85, 1.951, 1.243), (2.22, -0.2436, 1.763), (-2.179, 2.782, 0.9793), (1.527, 2.777, 0.3794), (2.509, 0.1457, 0.5586), (-1.655, -1.196, 2.693), (-1.882, 2.501, 1.848), (1.187, 0.08859, 2.982), (-0.0009642, -2.29, 1.428), (0.2654, -0.7423, 3.628)], [], [(116, 94, 8), (84, 1, 104), (28, 6, 8), (30, 33, 93), (52, 49, 112), (39, 22, 27), (31, 40, 37), (75, 29, 32), (114, 107, 27), (114, 42, 107), (118, 51, 117), (108, 126, 120), (115, 5, 105), (115, 105, 79), (73, 74, 58), (6, 3, 2), (88, 96, 102), (100, 98, 96), (87, 6, 86), (73, 96, 88), (116, 47, 94), (7, 8, 41), (94, 30, 8), (40, 31, 35), (42, 43, 45), (24, 66, 26), (69, 73, 88), (41, 106, 11), (48, 118, 45), (52, 50, 49), (108, 69, 123), (1, 0, 110), (18, 22, 13), (53, 126, 128), (89, 24, 106), (97, 99, 10), (41, 2, 104), (39, 122, 21), (9, 47, 13), (125, 121, 52), (99, 97, 101), (15, 18, 17), (54, 63, 46), (95, 20, 23), (38, 90, 95), (38, 5, 115), (41, 11, 7), (38, 78, 5), (32, 31, 119), (23, 7, 78), (19, 33, 9), (15, 17, 121), (8, 7, 116), (101, 97, 102), (28, 10, 99), (49, 34, 46), (30, 28, 8), (78, 38, 95), (92, 29, 70), (70, 102, 97), (7, 11, 78), (104, 110, 89), (103, 92, 70), (15, 125, 114), (78, 95, 23), (14, 90, 12), (6, 28, 86), (102, 96, 98), (41, 104, 106), (46, 4, 54), (93, 92, 103), (19, 93, 33), (10, 93, 103), (103, 97, 10), (42, 114, 43), (9, 33, 94), (23, 47, 116), (91, 86, 99), (123, 102, 77), (112, 125, 52), (12, 50, 14), (52, 121, 50), (87, 86, 91), (93, 19, 25), (64, 74, 73), (12, 34, 50), (4, 66, 71), (9, 13, 25), (2, 84, 104), (16, 14, 50), (49, 46, 63), (19, 9, 25), (110, 104, 1), (16, 50, 121), (16, 18, 13), (14, 16, 20), (46, 79, 105), (4, 26, 66), (16, 121, 17), (89, 110, 57), (106, 5, 11), (91, 101, 98), (14, 20, 90), (46, 34, 79), (22, 18, 27), (46, 26, 4), (13, 20, 16), (0, 57, 110), (10, 28, 30), (112, 114, 125), (21, 25, 13), (32, 29, 122), (50, 34, 49), (15, 27, 18), (21, 92, 25), (126, 62, 120), (24, 57, 66), (27, 15, 114), (29, 21, 122), (94, 47, 9), (30, 94, 33), (102, 123, 69), (114, 112, 43), (64, 59, 74), (12, 90, 38), (37, 111, 36), (20, 13, 47), (64, 69, 120), (13, 22, 21), (51, 109, 63), (39, 21, 22), (92, 21, 29), (69, 64, 73), (34, 38, 115), (123, 36, 108), (104, 89, 106), (10, 30, 93), (77, 75, 119), (16, 17, 18), (54, 4, 71), (24, 26, 105), (99, 86, 28), (62, 126, 53), (77, 70, 75), (70, 29, 75), (20, 47, 23), (24, 105, 5), (95, 90, 20), (25, 92, 93), (42, 45, 40), (77, 119, 123), (75, 32, 119), (41, 6, 2), (119, 36, 123), (70, 97, 103), (34, 115, 79), (119, 31, 36), (107, 42, 40), (102, 70, 77), (35, 32, 39), (128, 126, 111), (69, 108, 120), (15, 121, 125), (12, 38, 34), (63, 112, 49), (109, 112, 63), (109, 48, 43), (48, 45, 43), (43, 112, 109), (51, 48, 109), (118, 48, 51), (117, 128, 118), (44, 111, 37), (44, 45, 118), (36, 31, 37), (44, 128, 111), (44, 37, 40), (118, 128, 44), (40, 45, 44), (107, 40, 35), (6, 41, 8), (122, 39, 32), (36, 111, 108), (39, 107, 35), (108, 111, 126), (32, 35, 31), (27, 107, 39), (76, 81, 127), (65, 117, 56), (83, 58, 68), (84, 3, 80), (113, 61, 74), (55, 76, 113), (55, 113, 59), (83, 80, 3), (56, 76, 65), (0, 80, 82), (61, 113, 76), (74, 61, 72), (117, 124, 56), (61, 127, 72), (127, 81, 67), (68, 82, 80), (82, 81, 71), (120, 62, 64), (102, 69, 88), (105, 26, 46), (127, 61, 76), (96, 73, 58), (85, 96, 58), (68, 58, 74), (67, 72, 127), (124, 51, 63), (55, 128, 65), (71, 60, 82), (81, 56, 71), (91, 85, 87), (68, 72, 67), (82, 68, 67), (60, 0, 82), (74, 72, 68), (53, 59, 62), (59, 64, 62), (83, 3, 85), (100, 96, 85), (81, 76, 56), (65, 76, 55), (59, 53, 55), (81, 82, 67), (51, 124, 117), (1, 84, 0), (55, 53, 128), (85, 91, 100), (63, 54, 124), (3, 84, 2), (68, 80, 83), (6, 87, 3), (74, 59, 113), (56, 54, 71), (54, 56, 124), (3, 87, 85), (128, 117, 65), (85, 58, 83), (0, 60, 57), (84, 80, 0), (60, 71, 57), (71, 66, 57), (57, 24, 89), (23, 116, 7), (5, 106, 24), (99, 101, 91), (98, 101, 102), (100, 91, 98), (78, 11, 5)])
me_cube_002.polygons.foreach_set('use_smooth', [True] * 254)
_uv = me_cube_002.uv_layers.new(name='UVMap')
_uv.uv.foreach_set('vector', [0.9543, 0.4184, 0.9727, 0.3292, 0.9972, 0.4764, 0.8775, 0.67, 0.8179, 0.6596, 0.8788, 0.5791, 1.014, 0.4925, 1.003, 0.623, 0.9972, 0.4764, 1.012, 0.4156, 0.9974, 0.3493, 1.041, 0.3514, 0.7001, 0.3201, 0.686, 0.3952, 0.6373, 0.3438, 1.066, 0.01448, 0.9949, 0.09614, 0.6195, 0.1094, 0.4186, 0.1426, 0.5218, 0.2212, 0.4745, 0.205, 0.2145, 0.2503, 0.183, 0.2355, 0.256, 0.1361, 0.6065, 0.2201, 0.5245, 0.1308, 0.6195, 0.1094, 0.6065, 0.2201, 0.5521, 0.2354, 0.5245, 0.1308, 0.5178, 0.4419, 0.5466, 0.496, 0.5024, 0.5134, 0.3773, 0.2979, 0.4368, 0.3755, 0.35, 0.4175, 0.7958, 0.4973, 0.8039, 0.5605, 0.7628, 0.5725, 0.7958, 0.4973, 0.7628, 0.5725, 0.7455, 0.5352, 0.3062, 0.5894, 0.3557, 0.6253, 0.2573, 0.7148, 1.003, 0.623, 1.013, 0.7267, 0.9367, 0.5842, 0.2439, 0.5884, 0.1862, 0.6302, 0.1868, 0.4287, 0.1388, 0.6165, 0.131, 0.5419, 0.1862, 0.6302, 0.03426, 0.656, 0.002569, 0.623, 0.04388, 0.5866, 0.3062, 0.5894, 0.1862, 0.6302, 0.2439, 0.5884, 0.9543, 0.4184, 0.9189, 0.3058, 0.9727, 0.3292, 0.936, 0.4738, 0.9972, 0.4764, 0.924, 0.5282, 0.9727, 0.3292, 1.012, 0.4156, 0.9972, 0.4764, 0.5218, 0.2212, 0.4186, 0.1426, 0.4325, 0.1229, 0.5521, 0.2354, 0.5947, 0.2876, 0.5374, 0.3321, 0.7737, 0.628, 0.7075, 0.6798, 0.7374, 0.6227, 0.2937, 0.447, 0.3062, 0.5894, 0.2439, 0.5884, 0.924, 0.5282, 0.848, 0.5891, 0.8599, 0.5563, 0.5436, 0.4138, 0.5178, 0.4419, 0.5374, 0.3321, 0.7001, 0.3201, 0.7632, 0.3397, 0.686, 0.3952, 0.3773, 0.2979, 0.2937, 0.447, 0.2718, 0.4029, 0.8179, 0.6596, 0.7442, 0.7599, 0.8047, 0.6665, 0.8518, 0.1462, 0.9949, 0.09614, 0.9134, 0.1765, 0.4122, 0.4773, 0.4368, 0.3755, 0.4825, 0.4589, 0.8045, 0.646, 0.7737, 0.628, 0.848, 0.5891, 0.1096, 0.4287, 0.05608, 0.4773, 0.04914, 0.4256, 0.924, 0.5282, 0.9367, 0.5842, 0.8788, 0.5791, 0.2849, 0.07308, 0.1681, 0.1488, 0.06566, 0.1696, 0.9661, 0.244, 0.9189, 0.3058, 0.9134, 0.1765, 0.6792, 0.2518, 0.737, 0.2619, 0.7001, 0.3201, 0.05608, 0.4773, 0.1096, 0.4287, 0.1151, 0.4842, 0.6649, 0.1568, 0.8518, 0.1462, 0.8093, 0.1768, 0.6293, 0.6019, 0.6209, 0.5239, 0.7116, 0.5169, 0.8585, 0.4057, 0.8528, 0.3215, 0.923, 0.4176, 0.8112, 0.4309, 0.8227, 0.3781, 0.8585, 0.4057, 0.8112, 0.4309, 0.8039, 0.5605, 0.7958, 0.4973, 0.924, 0.5282, 0.8599, 0.5563, 0.936, 0.4738, 0.8112, 0.4309, 0.8711, 0.5041, 0.8039, 0.5605, 0.256, 0.1361, 0.4186, 0.1426, 0.3014, 0.1706, 0.923, 0.4176, 0.936, 0.4738, 0.8711, 0.5041, 1.01, 0.2978, 0.9974, 0.3493, 0.9661, 0.244, 0.6649, 0.1568, 0.8093, 0.1768, 0.737, 0.2619, 0.9972, 0.4764, 0.936, 0.4738, 0.9543, 0.4184, 0.1151, 0.4842, 0.1096, 0.4287, 0.1868, 0.4287, 0.01412, 0.4925, 0.04914, 0.4256, 0.05608, 0.4773, 0.686, 0.3952, 0.7429, 0.4122, 0.7116, 0.5169, 1.012, 0.4156, 1.014, 0.4925, 0.9972, 0.4764, 0.8711, 0.5041, 0.8112, 0.4309, 0.8585, 0.4057, 0.09874, 0.2554, 0.183, 0.2355, 0.1781, 0.3233, 0.1781, 0.3233, 0.1868, 0.4287, 0.1096, 0.4287, 0.936, 0.4738, 0.8599, 0.5563, 0.8711, 0.5041, 0.8788, 0.5791, 0.8047, 0.6665, 0.8045, 0.646, 0.09463, 0.3699, 0.09874, 0.2554, 0.1781, 0.3233, 0.6649, 0.1568, 0.6792, 0.2518, 0.6065, 0.2201, 0.8711, 0.5041, 0.8585, 0.4057, 0.923, 0.4176, 0.8091, 0.3533, 0.8227, 0.3781, 0.7765, 0.374, 0.002569, 0.623, 0.01412, 0.4925, 0.04388, 0.5866, 0.1868, 0.4287, 0.1862, 0.6302, 0.131, 0.5419, 0.924, 0.5282, 0.8788, 0.5791, 0.848, 0.5891, 0.7116, 0.5169, 0.6736, 0.6387, 0.6293, 0.6019, 0.04072, 0.3514, 0.09874, 0.2554, 0.09463, 0.3699, 1.01, 0.2978, 1.041, 0.3514, 0.9974, 0.3493, 0.04914, 0.4256, 0.04072, 0.3514, 0.09463, 0.3699, 0.09463, 0.3699, 0.1096, 0.4287, 0.04914, 0.4256, 0.5521, 0.2354, 0.6065, 0.2201, 0.5947, 0.2876, 0.9661, 0.244, 0.9974, 0.3493, 0.9727, 0.3292, 0.923, 0.4176, 0.9189, 0.3058, 0.9543, 0.4184, 0.09175, 0.5997, 0.04388, 0.5866, 0.05608, 0.4773, 0.2718, 0.4029, 0.1868, 0.4287, 0.2283, 0.3558, 0.6373, 0.3438, 0.6792, 0.2518, 0.7001, 0.3201, 0.7765, 0.374, 0.7632, 0.3397, 0.8091, 0.3533, 0.7001, 0.3201, 0.737, 0.2619, 0.7632, 0.3397, 0.03426, 0.656, 0.04388, 0.5866, 0.09175, 0.5997, 0.04072, 0.3514, 0.01038, 0.2978, 0.03427, 0.2426, 0.349, 0.4956, 0.3557, 0.6253, 0.3062, 0.5894, 0.7765, 0.374, 0.7429, 0.4122, 0.7632, 0.3397, 0.6736, 0.6387, 0.7075, 0.6798, 0.61, 0.656, 0.9661, 0.244, 0.9134, 0.1765, 1.034, 0.2426, 0.9367, 0.5842, 0.8775, 0.67, 0.8788, 0.5791, 0.796, 0.2741, 0.8091, 0.3533, 0.7632, 0.3397, 0.686, 0.3952, 0.7116, 0.5169, 0.6209, 0.5239, 1.01, 0.2978, 0.9661, 0.244, 1.034, 0.2426, 0.8047, 0.6665, 0.8788, 0.5791, 0.8179, 0.6596, 0.796, 0.2741, 0.7632, 0.3397, 0.737, 0.2619, 0.796, 0.2741, 0.8518, 0.1462, 0.9134, 0.1765, 0.8091, 0.3533, 0.796, 0.2741, 0.8528, 0.3215, 0.7116, 0.5169, 0.7455, 0.5352, 0.7628, 0.5725, 0.6736, 0.6387, 0.7374, 0.6227, 0.7075, 0.6798, 0.796, 0.2741, 0.737, 0.2619, 0.8093, 0.1768, 0.8045, 0.646, 0.8047, 0.6665, 0.733, 0.7192, 0.848, 0.5891, 0.8039, 0.5605, 0.8599, 0.5563, 0.09175, 0.5997, 0.1151, 0.4842, 0.131, 0.5419, 0.8091, 0.3533, 0.8528, 0.3215, 0.8227, 0.3781, 0.7116, 0.5169, 0.7429, 0.4122, 0.7455, 0.5352, 0.9949, 0.09614, 0.8518, 0.1462, 0.6195, 0.1094, 0.7116, 0.5169, 0.7374, 0.6227, 0.6736, 0.6387, 0.9134, 0.1765, 0.8528, 0.3215, 0.796, 0.2741, 0.7442, 0.7599, 0.733, 0.7192, 0.8047, 0.6665, 0.04914, 0.4256, 0.01412, 0.4925, 0.0121, 0.4156, 0.6373, 0.3438, 0.6065, 0.2201, 0.6792, 0.2518, 1.066, 0.1696, 1.034, 0.2426, 0.9134, 0.1765, 0.256, 0.1361, 0.183, 0.2355, 0.1681, 0.1488, 0.7632, 0.3397, 0.7429, 0.4122, 0.686, 0.3952, 0.6649, 0.1568, 0.6195, 0.1094, 0.8518, 0.1462, 0.06566, 0.1696, 0.09874, 0.2554, 0.03427, 0.2426, 0.4368, 0.3755, 0.3737, 0.4522, 0.35, 0.4175, 0.7737, 0.628, 0.733, 0.7192, 0.7075, 0.6798, 0.6195, 0.1094, 0.6649, 0.1568, 0.6065, 0.2201, 0.183, 0.2355, 0.06566, 0.1696, 0.1681, 0.1488, 0.9727, 0.3292, 0.9189, 0.3058, 0.9661, 0.244, 1.012, 0.4156, 0.9727, 0.3292, 0.9974, 0.3493, 0.1868, 0.4287, 0.2718, 0.4029, 0.2937, 0.447, 0.6065, 0.2201, 0.6373, 0.3438, 0.5947, 0.2876, 0.349, 0.4956, 0.398, 0.5308, 0.3557, 0.6253, 0.7765, 0.374, 0.8227, 0.3781, 0.8112, 0.4309, 0.4745, 0.205, 0.4414, 0.3001, 0.4019, 0.2224, 0.8528, 0.3215, 0.9134, 0.1765, 0.9189, 0.3058, 0.349, 0.4956, 0.2937, 0.447, 0.35, 0.4175, 0.9134, 0.1765, 0.9949, 0.09614, 1.066, 0.1696, 0.5466, 0.496, 0.5946, 0.391, 0.6209, 0.5239, 1.066, 0.01448, 1.066, 0.1696, 0.9949, 0.09614, 0.09874, 0.2554, 0.06566, 0.1696, 0.183, 0.2355, 0.2937, 0.447, 0.349, 0.4956, 0.3062, 0.5894, 0.7429, 0.4122, 0.8112, 0.4309, 0.7958, 0.4973, 0.2718, 0.4029, 0.4019, 0.2224, 0.3773, 0.2979, 0.8788, 0.5791, 0.8045, 0.646, 0.848, 0.5891, 0.04914, 0.4256, 0.0121, 0.4156, 0.04072, 0.3514, 0.2283, 0.3558, 0.2145, 0.2503, 0.3014, 0.1706, 0.796, 0.2741, 0.8093, 0.1768, 0.8518, 0.1462, 0.6293, 0.6019, 0.6736, 0.6387, 0.61, 0.656, 0.7737, 0.628, 0.7374, 0.6227, 0.7628, 0.5725, 0.05608, 0.4773, 0.04388, 0.5866, 0.01412, 0.4925, 0.3737, 0.4522, 0.4368, 0.3755, 0.4122, 0.4773, 0.2283, 0.3558, 0.1781, 0.3233, 0.2145, 0.2503, 0.1781, 0.3233, 0.183, 0.2355, 0.2145, 0.2503, 0.8528, 0.3215, 0.9189, 0.3058, 0.923, 0.4176, 0.7737, 0.628, 0.7628, 0.5725, 0.8039, 0.5605, 0.8585, 0.4057, 0.8227, 0.3781, 0.8528, 0.3215, 0.03427, 0.2426, 0.09874, 0.2554, 0.04072, 0.3514, 0.5521, 0.2354, 0.5374, 0.3321, 0.5218, 0.2212, 0.2283, 0.3558, 0.3014, 0.1706, 0.2718, 0.4029, 0.2145, 0.2503, 0.256, 0.1361, 0.3014, 0.1706, 0.924, 0.5282, 1.003, 0.623, 0.9367, 0.5842, 0.3014, 0.1706, 0.4019, 0.2224, 0.2718, 0.4029, 0.1781, 0.3233, 0.1096, 0.4287, 0.09463, 0.3699, 0.7429, 0.4122, 0.7958, 0.4973, 0.7455, 0.5352, 0.3014, 0.1706, 0.4186, 0.1426, 0.4019, 0.2224, 0.5245, 0.1308, 0.5521, 0.2354, 0.5218, 0.2212, 0.1868, 0.4287, 0.1781, 0.3233, 0.2283, 0.3558, 0.4325, 0.1229, 0.256, 0.1361, 0.2849, 0.07308, 0.4825, 0.4589, 0.4368, 0.3755, 0.4414, 0.3001, 0.2937, 0.447, 0.3773, 0.2979, 0.35, 0.4175, 0.6649, 0.1568, 0.737, 0.2619, 0.6792, 0.2518, 0.7765, 0.374, 0.8112, 0.4309, 0.7429, 0.4122, 0.6209, 0.5239, 0.6373, 0.3438, 0.686, 0.3952, 0.5946, 0.391, 0.6373, 0.3438, 0.6209, 0.5239, 0.5946, 0.391, 0.5436, 0.4138, 0.5947, 0.2876, 0.5436, 0.4138, 0.5374, 0.3321, 0.5947, 0.2876, 0.5947, 0.2876, 0.6373, 0.3438, 0.5946, 0.391, 0.5466, 0.496, 0.5436, 0.4138, 0.5946, 0.391, 0.5178, 0.4419, 0.5436, 0.4138, 0.5466, 0.496, 0.5024, 0.5134, 0.4825, 0.4589, 0.5178, 0.4419, 0.4955, 0.3469, 0.4414, 0.3001, 0.4745, 0.205, 0.4955, 0.3469, 0.5374, 0.3321, 0.5178, 0.4419, 0.4019, 0.2224, 0.4186, 0.1426, 0.4745, 0.205, 0.4955, 0.3469, 0.4825, 0.4589, 0.4414, 0.3001, 0.4955, 0.3469, 0.4745, 0.205, 0.5218, 0.2212, 0.5178, 0.4419, 0.4825, 0.4589, 0.4955, 0.3469, 0.5218, 0.2212, 0.5374, 0.3321, 0.4955, 0.3469, 0.5245, 0.1308, 0.5218, 0.2212, 0.4325, 0.1229, 1.003, 0.623, 0.924, 0.5282, 0.9972, 0.4764, 0.1681, 0.1488, 0.2849, 0.07308, 0.256, 0.1361, 0.4019, 0.2224, 0.4414, 0.3001, 0.3773, 0.2979, 0.2849, 0.07308, 0.5245, 0.1308, 0.4325, 0.1229, 0.3773, 0.2979, 0.4414, 0.3001, 0.4368, 0.3755, 0.256, 0.1361, 0.4325, 0.1229, 0.4186, 0.1426, 0.6195, 0.1094, 0.5245, 0.1308, 0.2849, 0.07308, 0.4611, 0.6246, 0.5274, 0.6784, 0.466, 0.7161, 0.4808, 0.5373, 0.5024, 0.5134, 0.5356, 0.5903, 0.1275, 0.8295, 0.2573, 0.7148, 0.3721, 0.8728, 0.8775, 0.67, 1.013, 0.7267, 0.6591, 0.8768, 0.4015, 0.5892, 0.3835, 0.6529, 0.3557, 0.6253, 0.4294, 0.5411, 0.4611, 0.6246, 0.4015, 0.5892, 0.4294, 0.5411, 0.4015, 0.5892, 0.398, 0.5308, 0.9205, 0.8451, 0.6591, 0.8768, 1.013, 0.7267, 0.5356, 0.5903, 0.4611, 0.6246, 0.4808, 0.5373, 0.7442, 0.7599, 0.6591, 0.8768, 0.5706, 0.7914, 0.3835, 0.6529, 0.4015, 0.5892, 0.4611, 0.6246, 0.3557, 0.6253, 0.3835, 0.6529, 0.3925, 0.7651, 0.5024, 0.5134, 0.5686, 0.5559, 0.5356, 0.5903, 0.3835, 0.6529, 0.466, 0.7161, 0.3925, 0.7651, 0.466, 0.7161, 0.5274, 0.6784, 0.4595, 0.7784, 0.3721, 0.8728, 0.5706, 0.7914, 0.6591, 0.8768, 0.5706, 0.7914, 0.5274, 0.6784, 0.61, 0.656, 0.35, 0.4175, 0.3737, 0.4522, 0.349, 0.4956, 0.1868, 0.4287, 0.2937, 0.447, 0.2439, 0.5884, 0.7628, 0.5725, 0.7374, 0.6227, 0.7116, 0.5169, 0.466, 0.7161, 0.3835, 0.6529, 0.4611, 0.6246, 0.1862, 0.6302, 0.3062, 0.5894, 0.2573, 0.7148, 0.1095, 0.7166, 0.1862, 0.6302, 0.2573, 0.7148, 0.3721, 0.8728, 0.2573, 0.7148, 0.3557, 0.6253, 0.4595, 0.7784, 0.3925, 0.7651, 0.466, 0.7161, 0.5686, 0.5559, 0.5466, 0.496, 0.6209, 0.5239, 0.4294, 0.5411, 0.4825, 0.4589, 0.4808, 0.5373, 0.61, 0.656, 0.664, 0.7461, 0.5706, 0.7914, 0.5274, 0.6784, 0.5356, 0.5903, 0.61, 0.656, 0.09175, 0.5997, 0.1095, 0.7166, 0.03426, 0.656, 0.3721, 0.8728, 0.3925, 0.7651, 0.4595, 0.7784, 0.5706, 0.7914, 0.3721, 0.8728, 0.4595, 0.7784, 0.664, 0.7461, 0.7442, 0.7599, 0.5706, 0.7914, 0.3557, 0.6253, 0.3925, 0.7651, 0.3721, 0.8728, 0.4122, 0.4773, 0.398, 0.5308, 0.3737, 0.4522, 0.398, 0.5308, 0.349, 0.4956, 0.3737, 0.4522, 0.1275, 0.8295, 0.01281, 0.7267, 0.1095, 0.7166, 0.1388, 0.6165, 0.1862, 0.6302, 0.1095, 0.7166, 0.5274, 0.6784, 0.4611, 0.6246, 0.5356, 0.5903, 0.4808, 0.5373, 0.4611, 0.6246, 0.4294, 0.5411, 0.398, 0.5308, 0.4122, 0.4773, 0.4294, 0.5411, 0.5274, 0.6784, 0.5706, 0.7914, 0.4595, 0.7784, 0.5466, 0.496, 0.5686, 0.5559, 0.5024, 0.5134, 0.8179, 0.6596, 0.8775, 0.67, 0.7442, 0.7599, 0.4294, 0.5411, 0.4122, 0.4773, 0.4825, 0.4589, 0.1095, 0.7166, 0.09175, 0.5997, 0.1388, 0.6165, 0.6209, 0.5239, 0.6293, 0.6019, 0.5686, 0.5559, 1.013, 0.7267, 0.8775, 0.67, 0.9367, 0.5842, 0.3721, 0.8728, 0.6591, 0.8768, 0.9205, 0.8451, 0.002569, 0.623, 0.03426, 0.656, 0.01281, 0.7267, 0.3557, 0.6253, 0.398, 0.5308, 0.4015, 0.5892, 0.5356, 0.5903, 0.6293, 0.6019, 0.61, 0.656, 0.6293, 0.6019, 0.5356, 0.5903, 0.5686, 0.5559, 0.01281, 0.7267, 0.03426, 0.656, 0.1095, 0.7166, 0.4825, 0.4589, 0.5024, 0.5134, 0.4808, 0.5373, 0.1095, 0.7166, 0.2573, 0.7148, 0.1275, 0.8295, 0.7442, 0.7599, 0.664, 0.7461, 0.733, 0.7192, 0.8775, 0.67, 0.6591, 0.8768, 0.7442, 0.7599, 0.664, 0.7461, 0.61, 0.656, 0.733, 0.7192, 0.61, 0.656, 0.7075, 0.6798, 0.733, 0.7192, 0.733, 0.7192, 0.7737, 0.628, 0.8045, 0.646, 0.923, 0.4176, 0.9543, 0.4184, 0.936, 0.4738, 0.8039, 0.5605, 0.848, 0.5891, 0.7737, 0.628, 0.05608, 0.4773, 0.1151, 0.4842, 0.09175, 0.5997, 0.131, 0.5419, 0.1151, 0.4842, 0.1868, 0.4287, 0.1388, 0.6165, 0.09175, 0.5997, 0.131, 0.5419, 0.8711, 0.5041, 0.8599, 0.5563, 0.8039, 0.5605])
me_cube_002.materials.append(mat_material_003)
me_cube_002.use_remesh_preserve_volume = False
me_cube_002.use_remesh_preserve_attributes = False
me_cube_002.use_mirror_vertex_groups = False
me_cube_002.update()

# ---- objects
ob_sun = bpy.data.objects.new('Sun', light_sun)
ob_cube = bpy.data.objects.new('Cube', me_cube)
ob_cube_001 = bpy.data.objects.new('Cube.001', me_cube_002)

# ---- transforms, parenting, visibility, modifiers, constraints
ob_sun.location = (11.55, 27.06, 18.1)
ob_sun.rotation_euler = (-0.3088, 0.3845, -0.2429)
ob_sun.lineart.crease_threshold = 0.0
ob_cube.location = (0.0, 0.0, 0.0)
ob_cube.lock_rotations_4d = False
ob_cube.empty_display_type = 'ARROWS'
ob_cube.lineart.crease_threshold = 0.0
ob_cube_001.location = (-9.291, 0.0, 0.0)
ob_cube_001.lock_rotations_4d = False
ob_cube_001.empty_display_type = 'ARROWS'
ob_cube_001.lineart.crease_threshold = 0.0

# ---- collection membership
col_collection_1.objects.link(ob_sun)
col_collection_1.objects.link(ob_cube)
col_collection_1.objects.link(ob_cube_001)

# ---- scene / render settings (as saved in the file)
scene.frame_start = 1; scene.frame_end = 250; scene.frame_set(1)
scene.render.engine = 'CYCLES'
scene.render.resolution_percentage = 50
scene.render.dither_intensity = 0.0
scene.cycles.use_denoising = False
scene.cycles.samples = 10
scene.cycles.sampling_pattern = 'TABULATED_SOBOL'
scene.cycles.light_sampling_threshold = 0.0
scene.cycles.use_adaptive_sampling = False
scene.cycles.use_light_tree = False
scene.cycles.blur_glossy = 0.0
scene.cycles.pixel_filter_type = 'GAUSSIAN'
scene.cycles.sample_clamp_indirect = 0.0
scene.view_settings.view_transform = 'Standard'
bpy.context.view_layer.update()

# ---- added for rendering (the .blend has no active camera): camera
cam_auto = bpy.data.cameras.new('AutoCamera')
cam_auto.lens = 50.0
cam_auto.sensor_width = 36.0
cam_auto.clip_end = 1000.0
ob_auto_camera = bpy.data.objects.new('AutoCamera', cam_auto)
scene.collection.objects.link(ob_auto_camera)
ob_auto_camera.location = (12.5192, -20.3562, 13.8595)
ob_auto_camera.rotation_euler = (1.09748, -7.21219e-08, 0.694738)
scene.camera = ob_auto_camera
bpy.context.view_layer.update()
